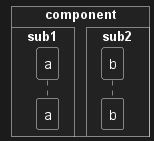

The diagram above was rendered by PlantUML. Its source (embedded in the PNG):
@startuml
!pragma teoz true
box "component"
  box "sub1"
    participant a
  endbox
  box "sub2"
    participant b
  endbox
end box
@enduml